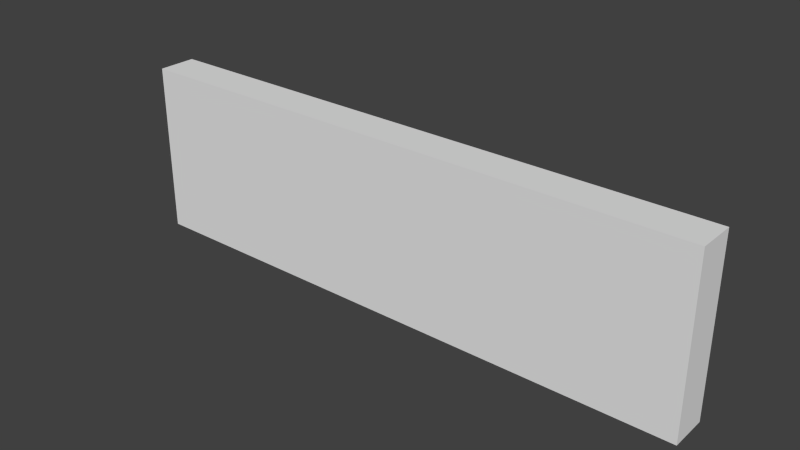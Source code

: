 # Source: Room_Wall.blend  (saved by Blender 2.69.0; exported with 4.5.12 LTS)
import bpy
from mathutils import Matrix  # noqa: F401  (used for matrix-valued properties, if any)

bpy.ops.wm.read_factory_settings(use_empty=True)
scene = bpy.context.scene
scene.name = 'Scene'

# ---- collections
col_collection_1 = bpy.data.collections.new('Collection 1'); scene.collection.children.link(col_collection_1)

# ---- world
world_world = bpy.data.worlds.new('World'); scene.world = world_world
world_world.color = (0.05088, 0.05088, 0.05088)
world_world.use_sun_shadow = False
world_world.sun_shadow_jitter_overblur = 0.0
world_world.cycles.sampling_method = 'MANUAL'
world_world.cycles.sample_map_resolution = 256

# ---- meshes
me_cube_003 = bpy.data.meshes.new('Cube.003')
me_cube_003.from_pydata([(-15.15, 1.008, 0.0248), (-15.15, -0.9924, 0.0248), (-15.15, 1.008, -8.957), (-15.15, -0.9924, -8.957), (-6.931, -0.9924, -8.957), (-6.931, -0.9924, 0.0248), (-6.931, 1.008, -8.957), (-6.931, 1.008, 0.0248), (15.15, -1.0, 0.02822), (15.15, 1.0, 0.02822), (15.15, -1.0, -8.954), (15.15, 1.0, -8.954), (6.931, -1.0, -8.954), (6.931, -1.0, 0.02822), (6.931, 1.0, -8.954), (6.931, 1.0, 0.02822)], [], [(2, 3, 1, 0), (0, 7, 6, 2), (6, 4, 3, 2), (3, 4, 5, 1), (0, 1, 5, 7), (7, 15, 14, 6), (10, 8, 13, 12), (10, 11, 9, 8), (15, 13, 8, 9), (11, 14, 15, 9), (11, 10, 12, 14), (5, 4, 12, 13), (4, 6, 14, 12), (13, 15, 7, 5)])
me_cube_003.use_remesh_preserve_volume = False
me_cube_003.use_remesh_preserve_attributes = False
me_cube_003.use_mirror_vertex_groups = False
me_cube_003.update()

# ---- objects
ob_cube_001 = bpy.data.objects.new('Cube.001', me_cube_003)

# ---- transforms, parenting, visibility, modifiers, constraints
ob_cube_001.location = (0.0, 0.0, 0.0)
ob_cube_001.lineart.crease_threshold = 0.0

# ---- collection membership
col_collection_1.objects.link(ob_cube_001)

# ---- scene / render settings (as saved in the file)
scene.frame_start = 1; scene.frame_end = 250; scene.frame_set(1)
scene.render.engine = 'BLENDER_EEVEE_NEXT'
scene.render.image_settings.compression = 90
scene.render.resolution_percentage = 50
scene.render.dither_intensity = 0.0
scene.cycles.use_denoising = False
scene.cycles.samples = 10
scene.cycles.sampling_pattern = 'TABULATED_SOBOL'
scene.cycles.light_sampling_threshold = 0.0
scene.cycles.use_adaptive_sampling = False
scene.cycles.use_light_tree = False
scene.cycles.blur_glossy = 0.0
scene.cycles.volume_bounces = 1
scene.cycles.pixel_filter_type = 'GAUSSIAN'
scene.cycles.sample_clamp_indirect = 0.0
scene.view_settings.view_transform = 'Standard'
bpy.context.view_layer.update()

# ---- added for rendering (the .blend has no active camera and no usable light): camera, sun
cam_auto = bpy.data.cameras.new('AutoCamera')
cam_auto.lens = 50.0
cam_auto.sensor_width = 36.0
cam_auto.clip_end = 1000.0
ob_auto_camera = bpy.data.objects.new('AutoCamera', cam_auto)
scene.collection.objects.link(ob_auto_camera)
ob_auto_camera.location = (29.3038, -35.1608, 18.9785)
ob_auto_camera.rotation_euler = (1.09748, -7.21219e-08, 0.694738)
scene.camera = ob_auto_camera
light_auto_sun = bpy.data.lights.new('AutoSun', 'SUN')
light_auto_sun.energy = 3.0
light_auto_sun.angle = 0.0523599
ob_auto_sun = bpy.data.objects.new('AutoSun', light_auto_sun)
scene.collection.objects.link(ob_auto_sun)
ob_auto_sun.rotation_euler = (0.872665, 0.174533, 0.523599)
bpy.context.view_layer.update()

